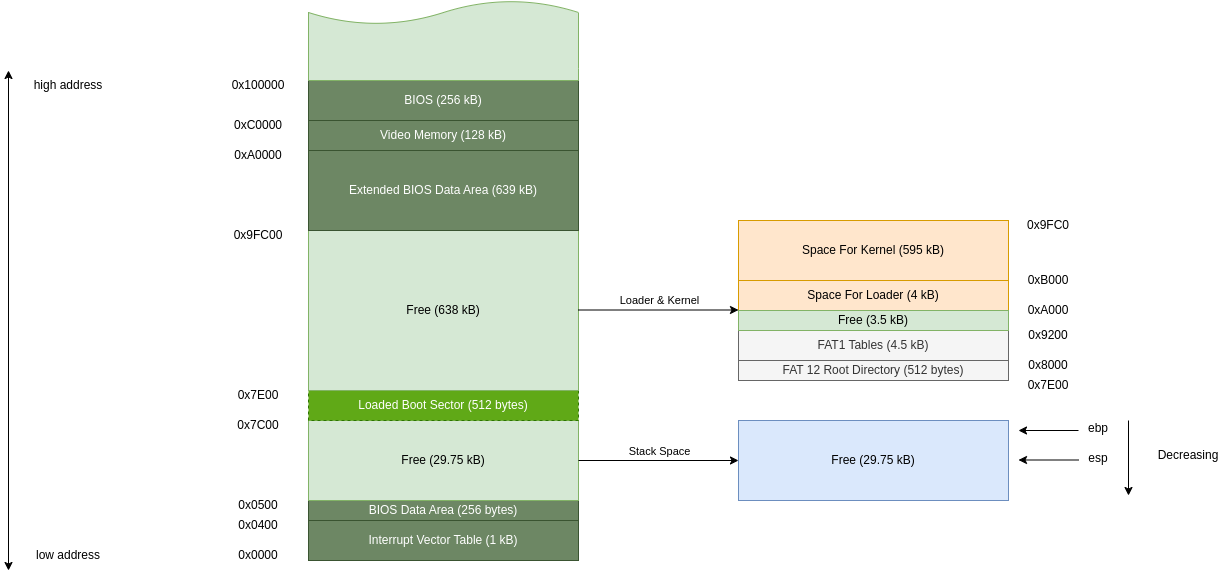

The diagram above was exported from draw.io. Its source (the exported page's mxGraphModel, read from the mxfile embedded in the PNG):
<mxGraphModel dx="1379" dy="834" grid="1" gridSize="10" guides="1" tooltips="1" connect="1" arrows="1" fold="1" page="1" pageScale="1" pageWidth="827" pageHeight="1169" math="0" shadow="0">
  <root>
    <mxCell id="0" />
    <mxCell id="1" parent="0" />
    <mxCell id="hSqVNPL862_R4czRoXGe-1" value="Interrupt Vector Table (1 kB)" style="rounded=0;whiteSpace=wrap;html=1;fillColor=#6d8764;strokeColor=#3A5431;fontColor=#ffffff;" vertex="1" parent="1">
      <mxGeometry x="360" y="620" width="270" height="40" as="geometry" />
    </mxCell>
    <mxCell id="hSqVNPL862_R4czRoXGe-2" value="BIOS Data Area (256 bytes)" style="rounded=0;whiteSpace=wrap;html=1;fillColor=#6d8764;strokeColor=#3A5431;fontColor=#ffffff;" vertex="1" parent="1">
      <mxGeometry x="360" y="600" width="270" height="20" as="geometry" />
    </mxCell>
    <mxCell id="hSqVNPL862_R4czRoXGe-3" value="" style="endArrow=classic;startArrow=classic;html=1;rounded=0;" edge="1" parent="1">
      <mxGeometry width="50" height="50" relative="1" as="geometry">
        <mxPoint x="60" y="670" as="sourcePoint" />
        <mxPoint x="60" y="170" as="targetPoint" />
      </mxGeometry>
    </mxCell>
    <mxCell id="hSqVNPL862_R4czRoXGe-4" value="low address" style="text;html=1;align=center;verticalAlign=middle;whiteSpace=wrap;rounded=0;" vertex="1" parent="1">
      <mxGeometry x="80" y="640" width="80" height="30" as="geometry" />
    </mxCell>
    <mxCell id="hSqVNPL862_R4czRoXGe-5" value="high address" style="text;html=1;align=center;verticalAlign=middle;whiteSpace=wrap;rounded=0;" vertex="1" parent="1">
      <mxGeometry x="80" y="170" width="80" height="30" as="geometry" />
    </mxCell>
    <mxCell id="hSqVNPL862_R4czRoXGe-6" value="0x0000" style="text;html=1;align=center;verticalAlign=middle;whiteSpace=wrap;rounded=0;" vertex="1" parent="1">
      <mxGeometry x="280" y="640" width="60" height="30" as="geometry" />
    </mxCell>
    <mxCell id="hSqVNPL862_R4czRoXGe-7" value="0x0400" style="text;html=1;align=center;verticalAlign=middle;whiteSpace=wrap;rounded=0;" vertex="1" parent="1">
      <mxGeometry x="280" y="610" width="60" height="30" as="geometry" />
    </mxCell>
    <mxCell id="hSqVNPL862_R4czRoXGe-8" value="0x0500" style="text;html=1;align=center;verticalAlign=middle;whiteSpace=wrap;rounded=0;" vertex="1" parent="1">
      <mxGeometry x="280" y="590" width="60" height="30" as="geometry" />
    </mxCell>
    <mxCell id="hSqVNPL862_R4czRoXGe-9" value="Free (29.75 kB)" style="rounded=0;whiteSpace=wrap;html=1;fillColor=#d5e8d4;strokeColor=#82b366;" vertex="1" parent="1">
      <mxGeometry x="360" y="520" width="270" height="80" as="geometry" />
    </mxCell>
    <mxCell id="hSqVNPL862_R4czRoXGe-10" value="0x7C00" style="text;html=1;align=center;verticalAlign=middle;whiteSpace=wrap;rounded=0;" vertex="1" parent="1">
      <mxGeometry x="280" y="510" width="60" height="30" as="geometry" />
    </mxCell>
    <mxCell id="hSqVNPL862_R4czRoXGe-11" value="Loaded Boot Sector (512 bytes)" style="rounded=0;whiteSpace=wrap;html=1;fillColor=#60a917;strokeColor=#2D7600;dashed=1;fontColor=#ffffff;" vertex="1" parent="1">
      <mxGeometry x="360" y="490" width="270" height="30" as="geometry" />
    </mxCell>
    <mxCell id="hSqVNPL862_R4czRoXGe-12" value="Free (638 kB)" style="rounded=0;whiteSpace=wrap;html=1;fillColor=#d5e8d4;strokeColor=#82b366;" vertex="1" parent="1">
      <mxGeometry x="360" y="330" width="270" height="160" as="geometry" />
    </mxCell>
    <mxCell id="hSqVNPL862_R4czRoXGe-13" value="0x7E00" style="text;html=1;align=center;verticalAlign=middle;whiteSpace=wrap;rounded=0;" vertex="1" parent="1">
      <mxGeometry x="280" y="480" width="60" height="30" as="geometry" />
    </mxCell>
    <mxCell id="hSqVNPL862_R4czRoXGe-14" value="Extended BIOS Data Area (639 kB)" style="rounded=0;whiteSpace=wrap;html=1;fillColor=#6d8764;strokeColor=#3A5431;fontColor=#ffffff;" vertex="1" parent="1">
      <mxGeometry x="360" y="250" width="270" height="80" as="geometry" />
    </mxCell>
    <mxCell id="hSqVNPL862_R4czRoXGe-15" value="Video Memory (128 kB)" style="rounded=0;whiteSpace=wrap;html=1;fillColor=#6d8764;strokeColor=#3A5431;fontColor=#ffffff;" vertex="1" parent="1">
      <mxGeometry x="360" y="220" width="270" height="30" as="geometry" />
    </mxCell>
    <mxCell id="hSqVNPL862_R4czRoXGe-16" value="BIOS (256 kB)" style="rounded=0;whiteSpace=wrap;html=1;fillColor=#6d8764;strokeColor=#3A5431;fontColor=#ffffff;" vertex="1" parent="1">
      <mxGeometry x="360" y="180" width="270" height="40" as="geometry" />
    </mxCell>
    <mxCell id="hSqVNPL862_R4czRoXGe-17" value="" style="shape=document;whiteSpace=wrap;html=1;boundedLbl=1;rotation=-180;fillColor=#d5e8d4;strokeColor=#82b366;" vertex="1" parent="1">
      <mxGeometry x="360" y="100" width="270" height="80" as="geometry" />
    </mxCell>
    <mxCell id="hSqVNPL862_R4czRoXGe-18" value="0x9FC00" style="text;html=1;align=center;verticalAlign=middle;whiteSpace=wrap;rounded=0;" vertex="1" parent="1">
      <mxGeometry x="280" y="320" width="60" height="30" as="geometry" />
    </mxCell>
    <mxCell id="hSqVNPL862_R4czRoXGe-19" value="0xA0000" style="text;html=1;align=center;verticalAlign=middle;whiteSpace=wrap;rounded=0;" vertex="1" parent="1">
      <mxGeometry x="280" y="240" width="60" height="30" as="geometry" />
    </mxCell>
    <mxCell id="hSqVNPL862_R4czRoXGe-20" value="0xC0000" style="text;html=1;align=center;verticalAlign=middle;whiteSpace=wrap;rounded=0;" vertex="1" parent="1">
      <mxGeometry x="280" y="210" width="60" height="30" as="geometry" />
    </mxCell>
    <mxCell id="hSqVNPL862_R4czRoXGe-21" value="0x100000" style="text;html=1;align=center;verticalAlign=middle;whiteSpace=wrap;rounded=0;" vertex="1" parent="1">
      <mxGeometry x="280" y="170" width="60" height="30" as="geometry" />
    </mxCell>
    <mxCell id="hSqVNPL862_R4czRoXGe-22" value="Free (29.75 kB)" style="rounded=0;whiteSpace=wrap;html=1;fillColor=#dae8fc;strokeColor=#6c8ebf;" vertex="1" parent="1">
      <mxGeometry x="790" y="520" width="270" height="80" as="geometry" />
    </mxCell>
    <mxCell id="hSqVNPL862_R4czRoXGe-23" value="" style="endArrow=classic;html=1;rounded=0;entryX=0;entryY=0.5;entryDx=0;entryDy=0;" edge="1" parent="1" source="hSqVNPL862_R4czRoXGe-9" target="hSqVNPL862_R4czRoXGe-22">
      <mxGeometry width="50" height="50" relative="1" as="geometry">
        <mxPoint x="630" y="610" as="sourcePoint" />
        <mxPoint x="700.7106781186548" y="560" as="targetPoint" />
      </mxGeometry>
    </mxCell>
    <mxCell id="hSqVNPL862_R4czRoXGe-24" value="Stack Space" style="edgeLabel;html=1;align=center;verticalAlign=middle;resizable=0;points=[];" vertex="1" connectable="0" parent="hSqVNPL862_R4czRoXGe-23">
      <mxGeometry x="-0.1625" relative="1" as="geometry">
        <mxPoint x="13" y="-10" as="offset" />
      </mxGeometry>
    </mxCell>
    <mxCell id="hSqVNPL862_R4czRoXGe-25" value="" style="endArrow=classic;html=1;rounded=0;" edge="1" parent="1">
      <mxGeometry width="50" height="50" relative="1" as="geometry">
        <mxPoint x="1180" y="520" as="sourcePoint" />
        <mxPoint x="1180" y="595" as="targetPoint" />
      </mxGeometry>
    </mxCell>
    <mxCell id="hSqVNPL862_R4czRoXGe-26" value="Decreasing" style="text;html=1;align=center;verticalAlign=middle;whiteSpace=wrap;rounded=0;" vertex="1" parent="1">
      <mxGeometry x="1210" y="540" width="60" height="30" as="geometry" />
    </mxCell>
    <mxCell id="hSqVNPL862_R4czRoXGe-27" value="ebp" style="text;html=1;align=center;verticalAlign=middle;whiteSpace=wrap;rounded=0;" vertex="1" parent="1">
      <mxGeometry x="1120" y="512.5" width="60" height="30" as="geometry" />
    </mxCell>
    <mxCell id="hSqVNPL862_R4czRoXGe-28" value="esp" style="text;html=1;align=center;verticalAlign=middle;whiteSpace=wrap;rounded=0;" vertex="1" parent="1">
      <mxGeometry x="1120" y="542.5" width="60" height="30" as="geometry" />
    </mxCell>
    <mxCell id="hSqVNPL862_R4czRoXGe-29" value="" style="endArrow=classic;html=1;rounded=0;" edge="1" parent="1">
      <mxGeometry width="50" height="50" relative="1" as="geometry">
        <mxPoint x="1130" y="530" as="sourcePoint" />
        <mxPoint x="1070" y="530" as="targetPoint" />
      </mxGeometry>
    </mxCell>
    <mxCell id="hSqVNPL862_R4czRoXGe-30" value="" style="endArrow=classic;html=1;rounded=0;" edge="1" parent="1">
      <mxGeometry width="50" height="50" relative="1" as="geometry">
        <mxPoint x="1130" y="559.5" as="sourcePoint" />
        <mxPoint x="1070" y="559.5" as="targetPoint" />
      </mxGeometry>
    </mxCell>
    <mxCell id="hSqVNPL862_R4czRoXGe-31" value="" style="rounded=0;whiteSpace=wrap;html=1;fillColor=#d5e8d4;strokeColor=#82b366;" vertex="1" parent="1">
      <mxGeometry x="790" y="320" width="270" height="160" as="geometry" />
    </mxCell>
    <mxCell id="hSqVNPL862_R4czRoXGe-32" value="" style="endArrow=classic;html=1;rounded=0;entryX=0;entryY=0.5;entryDx=0;entryDy=0;" edge="1" parent="1">
      <mxGeometry width="50" height="50" relative="1" as="geometry">
        <mxPoint x="630" y="409.5" as="sourcePoint" />
        <mxPoint x="790" y="409.5" as="targetPoint" />
      </mxGeometry>
    </mxCell>
    <mxCell id="hSqVNPL862_R4czRoXGe-33" value="Loader &amp;amp; Kernel" style="edgeLabel;html=1;align=center;verticalAlign=middle;resizable=0;points=[];" vertex="1" connectable="0" parent="hSqVNPL862_R4czRoXGe-32">
      <mxGeometry x="-0.1625" relative="1" as="geometry">
        <mxPoint x="13" y="-10" as="offset" />
      </mxGeometry>
    </mxCell>
    <mxCell id="hSqVNPL862_R4czRoXGe-34" value="FAT 12 Root Directory (512 bytes)" style="rounded=0;whiteSpace=wrap;html=1;fillColor=#f5f5f5;strokeColor=#666666;fontColor=#333333;" vertex="1" parent="1">
      <mxGeometry x="790" y="460" width="270" height="20" as="geometry" />
    </mxCell>
    <mxCell id="hSqVNPL862_R4czRoXGe-35" value="Space For Loader (4 kB)" style="rounded=0;whiteSpace=wrap;html=1;fillColor=#ffe6cc;strokeColor=#d79b00;" vertex="1" parent="1">
      <mxGeometry x="790" y="380" width="270" height="30" as="geometry" />
    </mxCell>
    <mxCell id="hSqVNPL862_R4czRoXGe-36" value="0x7E00" style="text;html=1;align=center;verticalAlign=middle;whiteSpace=wrap;rounded=0;" vertex="1" parent="1">
      <mxGeometry x="1070" y="470" width="60" height="30" as="geometry" />
    </mxCell>
    <mxCell id="hSqVNPL862_R4czRoXGe-37" value="0x8000" style="text;html=1;align=center;verticalAlign=middle;whiteSpace=wrap;rounded=0;" vertex="1" parent="1">
      <mxGeometry x="1070" y="450" width="60" height="30" as="geometry" />
    </mxCell>
    <mxCell id="hSqVNPL862_R4czRoXGe-38" value="FAT1 Tables (4.5 kB)" style="rounded=0;whiteSpace=wrap;html=1;fillColor=#f5f5f5;strokeColor=#666666;fontColor=#333333;" vertex="1" parent="1">
      <mxGeometry x="790" y="430" width="270" height="30" as="geometry" />
    </mxCell>
    <mxCell id="hSqVNPL862_R4czRoXGe-39" value="0x9200" style="text;html=1;align=center;verticalAlign=middle;whiteSpace=wrap;rounded=0;" vertex="1" parent="1">
      <mxGeometry x="1070" y="420" width="60" height="30" as="geometry" />
    </mxCell>
    <mxCell id="hSqVNPL862_R4czRoXGe-40" value="0xA000" style="text;html=1;align=center;verticalAlign=middle;whiteSpace=wrap;rounded=0;" vertex="1" parent="1">
      <mxGeometry x="1070" y="395" width="60" height="30" as="geometry" />
    </mxCell>
    <mxCell id="hSqVNPL862_R4czRoXGe-41" value="0xB000" style="text;html=1;align=center;verticalAlign=middle;whiteSpace=wrap;rounded=0;" vertex="1" parent="1">
      <mxGeometry x="1070" y="365" width="60" height="30" as="geometry" />
    </mxCell>
    <mxCell id="hSqVNPL862_R4czRoXGe-42" value="Space For Kernel (595 kB)" style="rounded=0;whiteSpace=wrap;html=1;fillColor=#ffe6cc;strokeColor=#d79b00;" vertex="1" parent="1">
      <mxGeometry x="790" y="320" width="270" height="60" as="geometry" />
    </mxCell>
    <mxCell id="hSqVNPL862_R4czRoXGe-43" value="Free (3.5 kB)" style="rounded=0;whiteSpace=wrap;html=1;fillColor=#d5e8d4;strokeColor=#82b366;" vertex="1" parent="1">
      <mxGeometry x="790" y="410" width="270" height="20" as="geometry" />
    </mxCell>
    <mxCell id="hSqVNPL862_R4czRoXGe-44" value="0x9FC0" style="text;html=1;align=center;verticalAlign=middle;whiteSpace=wrap;rounded=0;" vertex="1" parent="1">
      <mxGeometry x="1070" y="310" width="60" height="30" as="geometry" />
    </mxCell>
  </root>
</mxGraphModel>